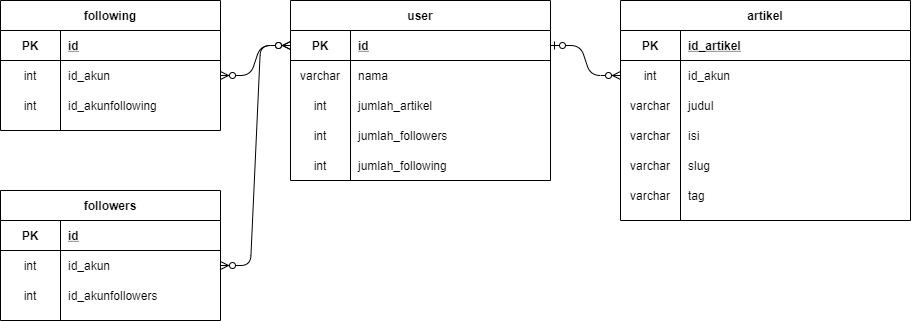

The diagram above was exported from draw.io. Its source (the exported page's mxGraphModel, read from the mxfile embedded in the PNG):
<mxGraphModel dx="1718" dy="1592" grid="1" gridSize="10" guides="1" tooltips="1" connect="1" arrows="1" fold="1" page="1" pageScale="1" pageWidth="850" pageHeight="1100" math="0" shadow="0" extFonts="Permanent Marker^https://fonts.googleapis.com/css?family=Permanent+Marker">
  <root>
    <mxCell id="0" />
    <mxCell id="1" parent="0" />
    <mxCell id="mLcHccSYUMPHo-Ln9tIr-4" value="user" style="shape=table;startSize=30;container=1;collapsible=1;childLayout=tableLayout;fixedRows=1;rowLines=0;fontStyle=1;align=center;resizeLast=1;" vertex="1" parent="1">
      <mxGeometry x="110" y="-390" width="260" height="180" as="geometry">
        <mxRectangle x="350" y="-320" width="60" height="30" as="alternateBounds" />
      </mxGeometry>
    </mxCell>
    <mxCell id="mLcHccSYUMPHo-Ln9tIr-5" value="" style="shape=partialRectangle;collapsible=0;dropTarget=0;pointerEvents=0;fillColor=none;top=0;left=0;bottom=1;right=0;points=[[0,0.5],[1,0.5]];portConstraint=eastwest;" vertex="1" parent="mLcHccSYUMPHo-Ln9tIr-4">
      <mxGeometry y="30" width="260" height="30" as="geometry" />
    </mxCell>
    <mxCell id="mLcHccSYUMPHo-Ln9tIr-6" value="PK" style="shape=partialRectangle;connectable=0;fillColor=none;top=0;left=0;bottom=0;right=0;fontStyle=1;overflow=hidden;" vertex="1" parent="mLcHccSYUMPHo-Ln9tIr-5">
      <mxGeometry width="60" height="30" as="geometry" />
    </mxCell>
    <mxCell id="mLcHccSYUMPHo-Ln9tIr-7" value="id" style="shape=partialRectangle;connectable=0;fillColor=none;top=0;left=0;bottom=0;right=0;align=left;spacingLeft=6;fontStyle=5;overflow=hidden;" vertex="1" parent="mLcHccSYUMPHo-Ln9tIr-5">
      <mxGeometry x="60" width="200" height="30" as="geometry" />
    </mxCell>
    <mxCell id="mLcHccSYUMPHo-Ln9tIr-8" value="" style="shape=partialRectangle;collapsible=0;dropTarget=0;pointerEvents=0;fillColor=none;top=0;left=0;bottom=0;right=0;points=[[0,0.5],[1,0.5]];portConstraint=eastwest;" vertex="1" parent="mLcHccSYUMPHo-Ln9tIr-4">
      <mxGeometry y="60" width="260" height="30" as="geometry" />
    </mxCell>
    <mxCell id="mLcHccSYUMPHo-Ln9tIr-9" value="varchar" style="shape=partialRectangle;connectable=0;fillColor=none;top=0;left=0;bottom=0;right=0;editable=1;overflow=hidden;" vertex="1" parent="mLcHccSYUMPHo-Ln9tIr-8">
      <mxGeometry width="60" height="30" as="geometry" />
    </mxCell>
    <mxCell id="mLcHccSYUMPHo-Ln9tIr-10" value="nama" style="shape=partialRectangle;connectable=0;fillColor=none;top=0;left=0;bottom=0;right=0;align=left;spacingLeft=6;overflow=hidden;" vertex="1" parent="mLcHccSYUMPHo-Ln9tIr-8">
      <mxGeometry x="60" width="200" height="30" as="geometry" />
    </mxCell>
    <mxCell id="mLcHccSYUMPHo-Ln9tIr-11" value="" style="shape=partialRectangle;collapsible=0;dropTarget=0;pointerEvents=0;fillColor=none;top=0;left=0;bottom=0;right=0;points=[[0,0.5],[1,0.5]];portConstraint=eastwest;" vertex="1" parent="mLcHccSYUMPHo-Ln9tIr-4">
      <mxGeometry y="90" width="260" height="30" as="geometry" />
    </mxCell>
    <mxCell id="mLcHccSYUMPHo-Ln9tIr-12" value="int" style="shape=partialRectangle;connectable=0;fillColor=none;top=0;left=0;bottom=0;right=0;editable=1;overflow=hidden;" vertex="1" parent="mLcHccSYUMPHo-Ln9tIr-11">
      <mxGeometry width="60" height="30" as="geometry" />
    </mxCell>
    <mxCell id="mLcHccSYUMPHo-Ln9tIr-13" value="jumlah_artikel" style="shape=partialRectangle;connectable=0;fillColor=none;top=0;left=0;bottom=0;right=0;align=left;spacingLeft=6;overflow=hidden;" vertex="1" parent="mLcHccSYUMPHo-Ln9tIr-11">
      <mxGeometry x="60" width="200" height="30" as="geometry" />
    </mxCell>
    <mxCell id="mLcHccSYUMPHo-Ln9tIr-14" value="" style="shape=partialRectangle;collapsible=0;dropTarget=0;pointerEvents=0;fillColor=none;top=0;left=0;bottom=0;right=0;points=[[0,0.5],[1,0.5]];portConstraint=eastwest;" vertex="1" parent="mLcHccSYUMPHo-Ln9tIr-4">
      <mxGeometry y="120" width="260" height="30" as="geometry" />
    </mxCell>
    <mxCell id="mLcHccSYUMPHo-Ln9tIr-15" value="int" style="shape=partialRectangle;connectable=0;fillColor=none;top=0;left=0;bottom=0;right=0;editable=1;overflow=hidden;" vertex="1" parent="mLcHccSYUMPHo-Ln9tIr-14">
      <mxGeometry width="60" height="30" as="geometry" />
    </mxCell>
    <mxCell id="mLcHccSYUMPHo-Ln9tIr-16" value="jumlah_followers" style="shape=partialRectangle;connectable=0;fillColor=none;top=0;left=0;bottom=0;right=0;align=left;spacingLeft=6;overflow=hidden;" vertex="1" parent="mLcHccSYUMPHo-Ln9tIr-14">
      <mxGeometry x="60" width="200" height="30" as="geometry" />
    </mxCell>
    <mxCell id="mLcHccSYUMPHo-Ln9tIr-58" value="" style="shape=partialRectangle;collapsible=0;dropTarget=0;pointerEvents=0;fillColor=none;top=0;left=0;bottom=0;right=0;points=[[0,0.5],[1,0.5]];portConstraint=eastwest;" vertex="1" parent="mLcHccSYUMPHo-Ln9tIr-4">
      <mxGeometry y="150" width="260" height="30" as="geometry" />
    </mxCell>
    <mxCell id="mLcHccSYUMPHo-Ln9tIr-59" value="int" style="shape=partialRectangle;connectable=0;fillColor=none;top=0;left=0;bottom=0;right=0;editable=1;overflow=hidden;" vertex="1" parent="mLcHccSYUMPHo-Ln9tIr-58">
      <mxGeometry width="60" height="30" as="geometry" />
    </mxCell>
    <mxCell id="mLcHccSYUMPHo-Ln9tIr-60" value="jumlah_following" style="shape=partialRectangle;connectable=0;fillColor=none;top=0;left=0;bottom=0;right=0;align=left;spacingLeft=6;overflow=hidden;" vertex="1" parent="mLcHccSYUMPHo-Ln9tIr-58">
      <mxGeometry x="60" width="200" height="30" as="geometry" />
    </mxCell>
    <mxCell id="mLcHccSYUMPHo-Ln9tIr-128" value="" style="edgeStyle=entityRelationEdgeStyle;fontSize=12;html=1;endArrow=ERzeroToMany;endFill=1;startArrow=ERzeroToMany;entryX=0;entryY=0.5;entryDx=0;entryDy=0;exitX=1;exitY=0.5;exitDx=0;exitDy=0;" edge="1" parent="1" source="mLcHccSYUMPHo-Ln9tIr-118" target="mLcHccSYUMPHo-Ln9tIr-5">
      <mxGeometry width="100" height="100" relative="1" as="geometry">
        <mxPoint x="310" y="-80" as="sourcePoint" />
        <mxPoint x="100" y="-340" as="targetPoint" />
      </mxGeometry>
    </mxCell>
    <mxCell id="mLcHccSYUMPHo-Ln9tIr-114" value="following" style="shape=table;startSize=30;container=1;collapsible=1;childLayout=tableLayout;fixedRows=1;rowLines=0;fontStyle=1;align=center;resizeLast=1;" vertex="1" parent="1">
      <mxGeometry x="-180" y="-390" width="220" height="130" as="geometry" />
    </mxCell>
    <mxCell id="mLcHccSYUMPHo-Ln9tIr-115" value="" style="shape=partialRectangle;collapsible=0;dropTarget=0;pointerEvents=0;fillColor=none;top=0;left=0;bottom=1;right=0;points=[[0,0.5],[1,0.5]];portConstraint=eastwest;" vertex="1" parent="mLcHccSYUMPHo-Ln9tIr-114">
      <mxGeometry y="30" width="220" height="30" as="geometry" />
    </mxCell>
    <mxCell id="mLcHccSYUMPHo-Ln9tIr-116" value="PK" style="shape=partialRectangle;connectable=0;fillColor=none;top=0;left=0;bottom=0;right=0;fontStyle=1;overflow=hidden;" vertex="1" parent="mLcHccSYUMPHo-Ln9tIr-115">
      <mxGeometry width="60" height="30" as="geometry" />
    </mxCell>
    <mxCell id="mLcHccSYUMPHo-Ln9tIr-117" value="id" style="shape=partialRectangle;connectable=0;fillColor=none;top=0;left=0;bottom=0;right=0;align=left;spacingLeft=6;fontStyle=5;overflow=hidden;" vertex="1" parent="mLcHccSYUMPHo-Ln9tIr-115">
      <mxGeometry x="60" width="160" height="30" as="geometry" />
    </mxCell>
    <mxCell id="mLcHccSYUMPHo-Ln9tIr-118" value="" style="shape=partialRectangle;collapsible=0;dropTarget=0;pointerEvents=0;fillColor=none;top=0;left=0;bottom=0;right=0;points=[[0,0.5],[1,0.5]];portConstraint=eastwest;" vertex="1" parent="mLcHccSYUMPHo-Ln9tIr-114">
      <mxGeometry y="60" width="220" height="30" as="geometry" />
    </mxCell>
    <mxCell id="mLcHccSYUMPHo-Ln9tIr-119" value="int" style="shape=partialRectangle;connectable=0;fillColor=none;top=0;left=0;bottom=0;right=0;editable=1;overflow=hidden;" vertex="1" parent="mLcHccSYUMPHo-Ln9tIr-118">
      <mxGeometry width="60" height="30" as="geometry" />
    </mxCell>
    <mxCell id="mLcHccSYUMPHo-Ln9tIr-120" value="id_akun" style="shape=partialRectangle;connectable=0;fillColor=none;top=0;left=0;bottom=0;right=0;align=left;spacingLeft=6;overflow=hidden;" vertex="1" parent="mLcHccSYUMPHo-Ln9tIr-118">
      <mxGeometry x="60" width="160" height="30" as="geometry" />
    </mxCell>
    <mxCell id="mLcHccSYUMPHo-Ln9tIr-121" value="" style="shape=partialRectangle;collapsible=0;dropTarget=0;pointerEvents=0;fillColor=none;top=0;left=0;bottom=0;right=0;points=[[0,0.5],[1,0.5]];portConstraint=eastwest;" vertex="1" parent="mLcHccSYUMPHo-Ln9tIr-114">
      <mxGeometry y="90" width="220" height="30" as="geometry" />
    </mxCell>
    <mxCell id="mLcHccSYUMPHo-Ln9tIr-122" value="int" style="shape=partialRectangle;connectable=0;fillColor=none;top=0;left=0;bottom=0;right=0;editable=1;overflow=hidden;" vertex="1" parent="mLcHccSYUMPHo-Ln9tIr-121">
      <mxGeometry width="60" height="30" as="geometry" />
    </mxCell>
    <mxCell id="mLcHccSYUMPHo-Ln9tIr-123" value="id_akunfollowing" style="shape=partialRectangle;connectable=0;fillColor=none;top=0;left=0;bottom=0;right=0;align=left;spacingLeft=6;overflow=hidden;" vertex="1" parent="mLcHccSYUMPHo-Ln9tIr-121">
      <mxGeometry x="60" width="160" height="30" as="geometry" />
    </mxCell>
    <mxCell id="mLcHccSYUMPHo-Ln9tIr-129" value="" style="edgeStyle=entityRelationEdgeStyle;fontSize=12;html=1;endArrow=ERzeroToMany;startArrow=ERzeroToOne;exitX=1;exitY=0.5;exitDx=0;exitDy=0;entryX=0;entryY=0.5;entryDx=0;entryDy=0;" edge="1" parent="1" source="mLcHccSYUMPHo-Ln9tIr-5" target="mLcHccSYUMPHo-Ln9tIr-110">
      <mxGeometry width="100" height="100" relative="1" as="geometry">
        <mxPoint x="360" y="-330" as="sourcePoint" />
        <mxPoint x="460" y="-430" as="targetPoint" />
      </mxGeometry>
    </mxCell>
    <mxCell id="mLcHccSYUMPHo-Ln9tIr-143" value="followers" style="shape=table;startSize=30;container=1;collapsible=1;childLayout=tableLayout;fixedRows=1;rowLines=0;fontStyle=1;align=center;resizeLast=1;" vertex="1" parent="1">
      <mxGeometry x="-180" y="-200" width="220" height="130" as="geometry" />
    </mxCell>
    <mxCell id="mLcHccSYUMPHo-Ln9tIr-144" value="" style="shape=partialRectangle;collapsible=0;dropTarget=0;pointerEvents=0;fillColor=none;top=0;left=0;bottom=1;right=0;points=[[0,0.5],[1,0.5]];portConstraint=eastwest;" vertex="1" parent="mLcHccSYUMPHo-Ln9tIr-143">
      <mxGeometry y="30" width="220" height="30" as="geometry" />
    </mxCell>
    <mxCell id="mLcHccSYUMPHo-Ln9tIr-145" value="PK" style="shape=partialRectangle;connectable=0;fillColor=none;top=0;left=0;bottom=0;right=0;fontStyle=1;overflow=hidden;" vertex="1" parent="mLcHccSYUMPHo-Ln9tIr-144">
      <mxGeometry width="60" height="30" as="geometry" />
    </mxCell>
    <mxCell id="mLcHccSYUMPHo-Ln9tIr-146" value="id" style="shape=partialRectangle;connectable=0;fillColor=none;top=0;left=0;bottom=0;right=0;align=left;spacingLeft=6;fontStyle=5;overflow=hidden;" vertex="1" parent="mLcHccSYUMPHo-Ln9tIr-144">
      <mxGeometry x="60" width="160" height="30" as="geometry" />
    </mxCell>
    <mxCell id="mLcHccSYUMPHo-Ln9tIr-147" value="" style="shape=partialRectangle;collapsible=0;dropTarget=0;pointerEvents=0;fillColor=none;top=0;left=0;bottom=0;right=0;points=[[0,0.5],[1,0.5]];portConstraint=eastwest;" vertex="1" parent="mLcHccSYUMPHo-Ln9tIr-143">
      <mxGeometry y="60" width="220" height="30" as="geometry" />
    </mxCell>
    <mxCell id="mLcHccSYUMPHo-Ln9tIr-148" value="int" style="shape=partialRectangle;connectable=0;fillColor=none;top=0;left=0;bottom=0;right=0;editable=1;overflow=hidden;" vertex="1" parent="mLcHccSYUMPHo-Ln9tIr-147">
      <mxGeometry width="60" height="30" as="geometry" />
    </mxCell>
    <mxCell id="mLcHccSYUMPHo-Ln9tIr-149" value="id_akun" style="shape=partialRectangle;connectable=0;fillColor=none;top=0;left=0;bottom=0;right=0;align=left;spacingLeft=6;overflow=hidden;" vertex="1" parent="mLcHccSYUMPHo-Ln9tIr-147">
      <mxGeometry x="60" width="160" height="30" as="geometry" />
    </mxCell>
    <mxCell id="mLcHccSYUMPHo-Ln9tIr-150" value="" style="shape=partialRectangle;collapsible=0;dropTarget=0;pointerEvents=0;fillColor=none;top=0;left=0;bottom=0;right=0;points=[[0,0.5],[1,0.5]];portConstraint=eastwest;" vertex="1" parent="mLcHccSYUMPHo-Ln9tIr-143">
      <mxGeometry y="90" width="220" height="30" as="geometry" />
    </mxCell>
    <mxCell id="mLcHccSYUMPHo-Ln9tIr-151" value="int" style="shape=partialRectangle;connectable=0;fillColor=none;top=0;left=0;bottom=0;right=0;editable=1;overflow=hidden;" vertex="1" parent="mLcHccSYUMPHo-Ln9tIr-150">
      <mxGeometry width="60" height="30" as="geometry" />
    </mxCell>
    <mxCell id="mLcHccSYUMPHo-Ln9tIr-152" value="id_akunfollowers" style="shape=partialRectangle;connectable=0;fillColor=none;top=0;left=0;bottom=0;right=0;align=left;spacingLeft=6;overflow=hidden;" vertex="1" parent="mLcHccSYUMPHo-Ln9tIr-150">
      <mxGeometry x="60" width="160" height="30" as="geometry" />
    </mxCell>
    <mxCell id="mLcHccSYUMPHo-Ln9tIr-153" value="" style="edgeStyle=entityRelationEdgeStyle;fontSize=12;html=1;endArrow=ERzeroToMany;endFill=1;startArrow=ERzeroToMany;entryX=0;entryY=0.5;entryDx=0;entryDy=0;exitX=1;exitY=0.5;exitDx=0;exitDy=0;" edge="1" parent="1" source="mLcHccSYUMPHo-Ln9tIr-147" target="mLcHccSYUMPHo-Ln9tIr-5">
      <mxGeometry width="100" height="100" relative="1" as="geometry">
        <mxPoint x="90" y="-150" as="sourcePoint" />
        <mxPoint x="190" y="-250" as="targetPoint" />
      </mxGeometry>
    </mxCell>
    <mxCell id="mLcHccSYUMPHo-Ln9tIr-91" value="artikel" style="shape=table;startSize=30;container=1;collapsible=1;childLayout=tableLayout;fixedRows=1;rowLines=0;fontStyle=1;align=center;resizeLast=1;" vertex="1" parent="1">
      <mxGeometry x="440" y="-390" width="290" height="220" as="geometry" />
    </mxCell>
    <mxCell id="mLcHccSYUMPHo-Ln9tIr-92" value="" style="shape=partialRectangle;collapsible=0;dropTarget=0;pointerEvents=0;fillColor=none;top=0;left=0;bottom=1;right=0;points=[[0,0.5],[1,0.5]];portConstraint=eastwest;" vertex="1" parent="mLcHccSYUMPHo-Ln9tIr-91">
      <mxGeometry y="30" width="290" height="30" as="geometry" />
    </mxCell>
    <mxCell id="mLcHccSYUMPHo-Ln9tIr-93" value="PK" style="shape=partialRectangle;connectable=0;fillColor=none;top=0;left=0;bottom=0;right=0;fontStyle=1;overflow=hidden;" vertex="1" parent="mLcHccSYUMPHo-Ln9tIr-92">
      <mxGeometry width="60" height="30" as="geometry" />
    </mxCell>
    <mxCell id="mLcHccSYUMPHo-Ln9tIr-94" value="id_artikel" style="shape=partialRectangle;connectable=0;fillColor=none;top=0;left=0;bottom=0;right=0;align=left;spacingLeft=6;fontStyle=5;overflow=hidden;" vertex="1" parent="mLcHccSYUMPHo-Ln9tIr-92">
      <mxGeometry x="60" width="230" height="30" as="geometry" />
    </mxCell>
    <mxCell id="mLcHccSYUMPHo-Ln9tIr-110" value="" style="shape=partialRectangle;collapsible=0;dropTarget=0;pointerEvents=0;fillColor=none;top=0;left=0;bottom=0;right=0;points=[[0,0.5],[1,0.5]];portConstraint=eastwest;" vertex="1" parent="mLcHccSYUMPHo-Ln9tIr-91">
      <mxGeometry y="60" width="290" height="30" as="geometry" />
    </mxCell>
    <mxCell id="mLcHccSYUMPHo-Ln9tIr-111" value="int" style="shape=partialRectangle;connectable=0;fillColor=none;top=0;left=0;bottom=0;right=0;editable=1;overflow=hidden;" vertex="1" parent="mLcHccSYUMPHo-Ln9tIr-110">
      <mxGeometry width="60" height="30" as="geometry" />
    </mxCell>
    <mxCell id="mLcHccSYUMPHo-Ln9tIr-112" value="id_akun" style="shape=partialRectangle;connectable=0;fillColor=none;top=0;left=0;bottom=0;right=0;align=left;spacingLeft=6;overflow=hidden;" vertex="1" parent="mLcHccSYUMPHo-Ln9tIr-110">
      <mxGeometry x="60" width="230" height="30" as="geometry" />
    </mxCell>
    <mxCell id="mLcHccSYUMPHo-Ln9tIr-95" value="" style="shape=partialRectangle;collapsible=0;dropTarget=0;pointerEvents=0;fillColor=none;top=0;left=0;bottom=0;right=0;points=[[0,0.5],[1,0.5]];portConstraint=eastwest;" vertex="1" parent="mLcHccSYUMPHo-Ln9tIr-91">
      <mxGeometry y="90" width="290" height="30" as="geometry" />
    </mxCell>
    <mxCell id="mLcHccSYUMPHo-Ln9tIr-96" value="varchar" style="shape=partialRectangle;connectable=0;fillColor=none;top=0;left=0;bottom=0;right=0;editable=1;overflow=hidden;" vertex="1" parent="mLcHccSYUMPHo-Ln9tIr-95">
      <mxGeometry width="60" height="30" as="geometry" />
    </mxCell>
    <mxCell id="mLcHccSYUMPHo-Ln9tIr-97" value="judul" style="shape=partialRectangle;connectable=0;fillColor=none;top=0;left=0;bottom=0;right=0;align=left;spacingLeft=6;overflow=hidden;" vertex="1" parent="mLcHccSYUMPHo-Ln9tIr-95">
      <mxGeometry x="60" width="230" height="30" as="geometry" />
    </mxCell>
    <mxCell id="mLcHccSYUMPHo-Ln9tIr-98" value="" style="shape=partialRectangle;collapsible=0;dropTarget=0;pointerEvents=0;fillColor=none;top=0;left=0;bottom=0;right=0;points=[[0,0.5],[1,0.5]];portConstraint=eastwest;" vertex="1" parent="mLcHccSYUMPHo-Ln9tIr-91">
      <mxGeometry y="120" width="290" height="30" as="geometry" />
    </mxCell>
    <mxCell id="mLcHccSYUMPHo-Ln9tIr-99" value="varchar" style="shape=partialRectangle;connectable=0;fillColor=none;top=0;left=0;bottom=0;right=0;editable=1;overflow=hidden;" vertex="1" parent="mLcHccSYUMPHo-Ln9tIr-98">
      <mxGeometry width="60" height="30" as="geometry" />
    </mxCell>
    <mxCell id="mLcHccSYUMPHo-Ln9tIr-100" value="isi" style="shape=partialRectangle;connectable=0;fillColor=none;top=0;left=0;bottom=0;right=0;align=left;spacingLeft=6;overflow=hidden;" vertex="1" parent="mLcHccSYUMPHo-Ln9tIr-98">
      <mxGeometry x="60" width="230" height="30" as="geometry" />
    </mxCell>
    <mxCell id="mLcHccSYUMPHo-Ln9tIr-101" value="" style="shape=partialRectangle;collapsible=0;dropTarget=0;pointerEvents=0;fillColor=none;top=0;left=0;bottom=0;right=0;points=[[0,0.5],[1,0.5]];portConstraint=eastwest;" vertex="1" parent="mLcHccSYUMPHo-Ln9tIr-91">
      <mxGeometry y="150" width="290" height="30" as="geometry" />
    </mxCell>
    <mxCell id="mLcHccSYUMPHo-Ln9tIr-102" value="varchar" style="shape=partialRectangle;connectable=0;fillColor=none;top=0;left=0;bottom=0;right=0;editable=1;overflow=hidden;" vertex="1" parent="mLcHccSYUMPHo-Ln9tIr-101">
      <mxGeometry width="60" height="30" as="geometry" />
    </mxCell>
    <mxCell id="mLcHccSYUMPHo-Ln9tIr-103" value="slug" style="shape=partialRectangle;connectable=0;fillColor=none;top=0;left=0;bottom=0;right=0;align=left;spacingLeft=6;overflow=hidden;" vertex="1" parent="mLcHccSYUMPHo-Ln9tIr-101">
      <mxGeometry x="60" width="230" height="30" as="geometry" />
    </mxCell>
    <mxCell id="mLcHccSYUMPHo-Ln9tIr-107" value="" style="shape=partialRectangle;collapsible=0;dropTarget=0;pointerEvents=0;fillColor=none;top=0;left=0;bottom=0;right=0;points=[[0,0.5],[1,0.5]];portConstraint=eastwest;" vertex="1" parent="mLcHccSYUMPHo-Ln9tIr-91">
      <mxGeometry y="180" width="290" height="30" as="geometry" />
    </mxCell>
    <mxCell id="mLcHccSYUMPHo-Ln9tIr-108" value="varchar" style="shape=partialRectangle;connectable=0;fillColor=none;top=0;left=0;bottom=0;right=0;editable=1;overflow=hidden;" vertex="1" parent="mLcHccSYUMPHo-Ln9tIr-107">
      <mxGeometry width="60" height="30" as="geometry" />
    </mxCell>
    <mxCell id="mLcHccSYUMPHo-Ln9tIr-109" value="tag" style="shape=partialRectangle;connectable=0;fillColor=none;top=0;left=0;bottom=0;right=0;align=left;spacingLeft=6;overflow=hidden;" vertex="1" parent="mLcHccSYUMPHo-Ln9tIr-107">
      <mxGeometry x="60" width="230" height="30" as="geometry" />
    </mxCell>
  </root>
</mxGraphModel>